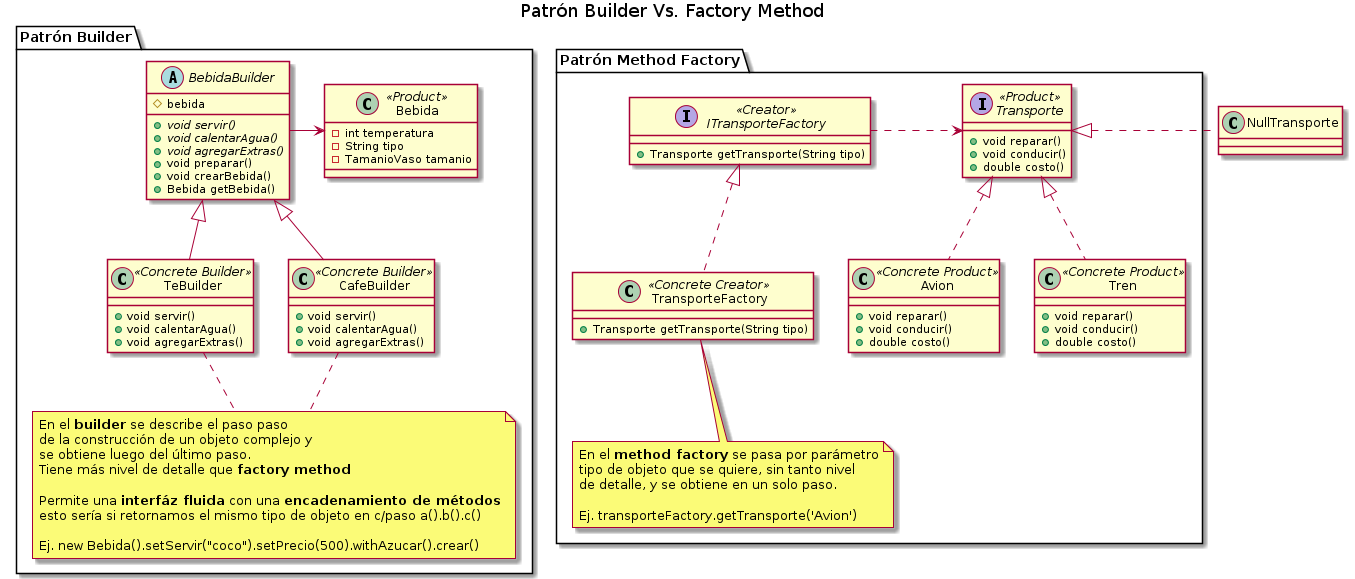

The diagram above was rendered by PlantUML. Its source (embedded in the PNG):
@startuml
Title Patrón Builder Vs. Factory Method

' ================
' ==== CLASES ====
' ================

package "Patrón Builder"{
    abstract class BebidaBuilder{
        #bebida
        +{abstract} void servir()
        +{abstract} void calentarAgua()
        +{abstract} void agregarExtras()
        +void preparar()
        +void crearBebida()
        +Bebida getBebida()
    }

    class CafeBuilder <<Concrete Builder>>{
        +void servir()
        +void calentarAgua()
        +void agregarExtras()
    }

    class TeBuilder  <<Concrete Builder>>{
        +void servir()
        +void calentarAgua()
        +void agregarExtras()
    }

    class Bebida <<Product>>{
        -int temperatura
        -String tipo
        -TamanioVaso tamanio
    }

    note as N1
    En el **builder** se describe el paso paso
    de la construcción de un objeto complejo y
    se obtiene luego del último paso.
    Tiene más nivel de detalle que **factory method**

    Permite una **interfáz fluida** con una **encadenamiento de métodos**
    esto sería si retornamos el mismo tipo de objeto en c/paso a().b().c()

    Ej. new Bebida().setServir("coco").setPrecio(500).withAzucar().crear()
    end note

    N1 .up.  CafeBuilder
    N1 .up.  TeBuilder

}

package "Patrón Method Factory"{
    interface ITransporteFactory <<Creator>>{
        +Transporte getTransporte(String tipo)
    }

    class TransporteFactory <<Concrete Creator>>{
    +Transporte getTransporte(String tipo)
    }


    interface Transporte <<Product>>{
        +void reparar()
        +void conducir()
        +double costo()
    }

    class Avion <<Concrete Product>>{
        +void reparar()
        +void conducir()
        +double costo()
    }

    class Tren <<Concrete Product>>{
        +void reparar()
        +void conducir()
        +double costo()
    }

    note bottom of TransporteFactory
    En el **method factory** se pasa por parámetro
    tipo de objeto que se quiere, sin tanto nivel 
    de detalle, y se obtiene en un solo paso.

    Ej. transporteFactory.getTransporte('Avion')
    end note
}

' ================
' == RELACIONES ==
' ================

together {
TeBuilder       -u-|> BebidaBuilder
CafeBuilder     -u-|> BebidaBuilder
BebidaBuilder   -r->  Bebida
}

Avion       .up.|> Transporte
Tren        .up.|> Transporte
NullTransporte   .left.|> Transporte

TransporteFactory   .up.|> ITransporteFactory
ITransporteFactory .right.> Transporte
@enduml